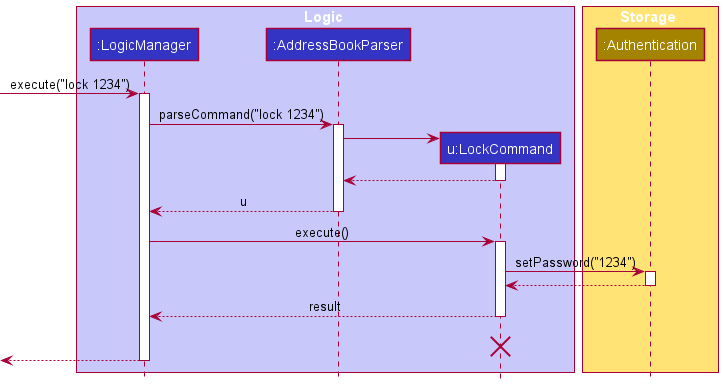

The diagram above was rendered by PlantUML. Its source (embedded in the PNG):
@startuml
!include style.puml

box Logic LOGIC_COLOR_T1
participant ":LogicManager" as LogicManager LOGIC_COLOR
participant ":AddressBookParser" as AddressBookParser LOGIC_COLOR
participant "u:LockCommand" as LockCommand LOGIC_COLOR
end box

box Storage STORAGE_COLOR_T1
participant ":Authentication" as Authentication STORAGE_COLOR
end box
[-> LogicManager : execute("lock 1234")
activate LogicManager

LogicManager -> AddressBookParser : parseCommand("lock 1234")
activate AddressBookParser

create LockCommand
AddressBookParser -> LockCommand
activate LockCommand

LockCommand --> AddressBookParser
deactivate LockCommand

AddressBookParser --> LogicManager : u
deactivate AddressBookParser

LogicManager -> LockCommand : execute()
activate LockCommand

LockCommand -> Authentication : setPassword("1234")
activate Authentication

Authentication --> LockCommand
deactivate Authentication

LockCommand --> LogicManager : result
deactivate LockCommand
LockCommand -[hidden]-> LogicManager : result
destroy LockCommand

[<--LogicManager
deactivate LogicManager
@enduml